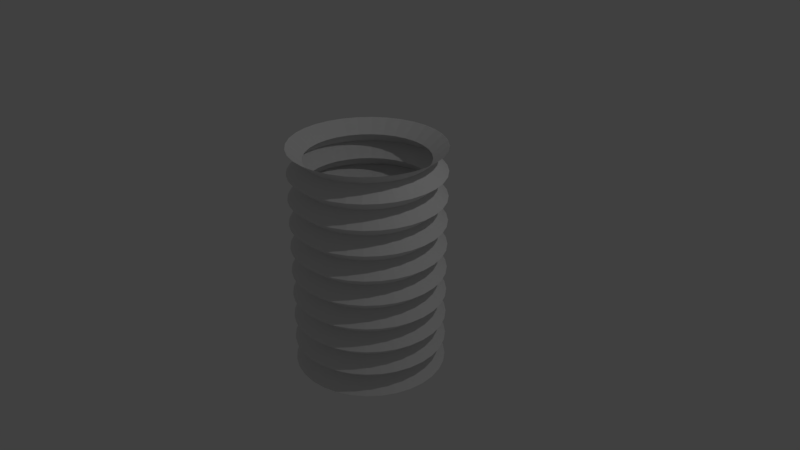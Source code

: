 # Source: 03_bellows.blend  (saved by Blender 2.78.0; exported with 4.5.12 LTS)
import bpy
from mathutils import Matrix  # noqa: F401  (used for matrix-valued properties, if any)

bpy.ops.wm.read_factory_settings(use_empty=True)
scene = bpy.context.scene
scene.name = 'Scene'

# ---- collections
col_collection_1 = bpy.data.collections.new('Collection 1'); scene.collection.children.link(col_collection_1)

# ---- world
world_world = bpy.data.worlds.new('World'); scene.world = world_world
world_world.color = (0.05088, 0.05088, 0.05088)
world_world.use_sun_shadow = False
world_world.sun_shadow_jitter_overblur = 0.0
world_world.cycles.sampling_method = 'MANUAL'

# ---- cameras
cam_camera = bpy.data.cameras.new('Camera')
cam_camera.clip_end = 100.0
cam_camera.lens = 35.0
cam_camera.sensor_width = 32.0
cam_camera.sensor_height = 18.0
cam_camera.ortho_scale = 7.314
cam_camera.dof.focus_distance = 0.0
cam_camera.dof.aperture_fstop = 128.0

# ---- lights
light_lamp = bpy.data.lights.new('Lamp', 'POINT')
light_lamp.transmission_factor = 0.0
light_lamp.cutoff_distance = 30.0
light_lamp.energy = 100.0
light_lamp.shadow_buffer_clip_start = 1.001
light_lamp.shadow_soft_size = 0.1
light_lamp.shadow_maximum_resolution = 0.006
light_lamp.use_absolute_resolution = True

# ---- meshes
me_cylinder = bpy.data.meshes.new('Cylinder')
me_cylinder.from_pydata([(0.0, 1.0, -1.5), (0.0, 1.0, 1.5), (0.1951, 0.9808, -1.5), (0.1951, 0.9808, 1.5), (0.3827, 0.9239, -1.5), (0.3827, 0.9239, 1.5), (0.5556, 0.8315, -1.5), (0.5556, 0.8315, 1.5), (0.7071, 0.7071, -1.5), (0.7071, 0.7071, 1.5), (0.8315, 0.5556, -1.5), (0.8315, 0.5556, 1.5), (0.9239, 0.3827, -1.5), (0.9239, 0.3827, 1.5), (0.9808, 0.1951, -1.5), (0.9808, 0.1951, 1.5), (1.0, 7.55e-08, -1.5), (1.0, 7.55e-08, 1.5), (0.9808, -0.1951, -1.5), (0.9808, -0.1951, 1.5), (0.9239, -0.3827, -1.5), (0.9239, -0.3827, 1.5), (0.8315, -0.5556, -1.5), (0.8315, -0.5556, 1.5), (0.7071, -0.7071, -1.5), (0.7071, -0.7071, 1.5), (0.5556, -0.8315, -1.5), (0.5556, -0.8315, 1.5), (0.3827, -0.9239, -1.5), (0.3827, -0.9239, 1.5), (0.1951, -0.9808, -1.5), (0.1951, -0.9808, 1.5), (-3.258e-07, -1.0, -1.5), (-3.258e-07, -1.0, 1.5), (-0.1951, -0.9808, -1.5), (-0.1951, -0.9808, 1.5), (-0.3827, -0.9239, -1.5), (-0.3827, -0.9239, 1.5), (-0.5556, -0.8315, -1.5), (-0.5556, -0.8315, 1.5), (-0.7071, -0.7071, -1.5), (-0.7071, -0.7071, 1.5), (-0.8315, -0.5556, -1.5), (-0.8315, -0.5556, 1.5), (-0.9239, -0.3827, -1.5), (-0.9239, -0.3827, 1.5), (-0.9808, -0.1951, -1.5), (-0.9808, -0.1951, 1.5), (-1.0, 9.656e-07, -1.5), (-1.0, 9.656e-07, 1.5), (-0.9808, 0.1951, -1.5), (-0.9808, 0.1951, 1.5), (-0.9239, 0.3827, -1.5), (-0.9239, 0.3827, 1.5), (-0.8315, 0.5556, -1.5), (-0.8315, 0.5556, 1.5), (-0.7071, 0.7071, -1.5), (-0.7071, 0.7071, 1.5), (-0.5556, 0.8315, -1.5), (-0.5556, 0.8315, 1.5), (-0.3827, 0.9239, -1.5), (-0.3827, 0.9239, 1.5), (-0.1951, 0.9808, -1.5), (-0.1951, 0.9808, 1.5), (2.738e-08, 0.8, -1.333), (0.0, 1.0, -1.167), (2.738e-08, 0.8, -1.0), (0.0, 1.0, -0.8333), (2.738e-08, 0.8, -0.6667), (0.0, 1.0, -0.5), (2.738e-08, 0.8, -0.3333), (0.0, 1.0, -0.1667), (2.738e-08, 0.8, -2.98e-08), (0.0, 1.0, 0.1667), (2.738e-08, 0.8, 0.3333), (0.0, 1.0, 0.5), (2.738e-08, 0.8, 0.6667), (0.0, 1.0, 0.8333), (2.738e-08, 0.8, 1.0), (0.0, 1.0, 1.167), (2.738e-08, 0.8, 1.333), (0.1561, 0.7846, 1.333), (0.1951, 0.9808, 1.167), (0.1561, 0.7846, 1.0), (0.1951, 0.9808, 0.8333), (0.1561, 0.7846, 0.6667), (0.1951, 0.9808, 0.5), (0.1561, 0.7846, 0.3333), (0.1951, 0.9808, 0.1667), (0.1561, 0.7846, 2.98e-08), (0.1951, 0.9808, -0.1667), (0.1561, 0.7846, -0.3333), (0.1951, 0.9808, -0.5), (0.1561, 0.7846, -0.6667), (0.1951, 0.9808, -0.8333), (0.1561, 0.7846, -1.0), (0.1951, 0.9808, -1.167), (0.1561, 0.7846, -1.333), (0.3061, 0.7391, 1.333), (0.3827, 0.9239, 1.167), (0.3061, 0.7391, 1.0), (0.3827, 0.9239, 0.8333), (0.3061, 0.7391, 0.6667), (0.3827, 0.9239, 0.5), (0.3061, 0.7391, 0.3333), (0.3827, 0.9239, 0.1667), (0.3061, 0.7391, 2.98e-08), (0.3827, 0.9239, -0.1667), (0.3061, 0.7391, -0.3333), (0.3827, 0.9239, -0.5), (0.3061, 0.7391, -0.6667), (0.3827, 0.9239, -0.8333), (0.3061, 0.7391, -1.0), (0.3827, 0.9239, -1.167), (0.3061, 0.7391, -1.333), (0.4445, 0.6652, 1.333), (0.5556, 0.8315, 1.167), (0.4445, 0.6652, 1.0), (0.5556, 0.8315, 0.8333), (0.4445, 0.6652, 0.6667), (0.5556, 0.8315, 0.5), (0.4445, 0.6652, 0.3333), (0.5556, 0.8315, 0.1667), (0.4445, 0.6652, 2.98e-08), (0.5556, 0.8315, -0.1667), (0.4445, 0.6652, -0.3333), (0.5556, 0.8315, -0.5), (0.4445, 0.6652, -0.6667), (0.5556, 0.8315, -0.8333), (0.4445, 0.6652, -1.0), (0.5556, 0.8315, -1.167), (0.4445, 0.6652, -1.333), (0.5657, 0.5657, 1.333), (0.7071, 0.7071, 1.167), (0.5657, 0.5657, 1.0), (0.7071, 0.7071, 0.8333), (0.5657, 0.5657, 0.6667), (0.7071, 0.7071, 0.5), (0.5657, 0.5657, 0.3333), (0.7071, 0.7071, 0.1667), (0.5657, 0.5657, 2.98e-08), (0.7071, 0.7071, -0.1667), (0.5657, 0.5657, -0.3333), (0.7071, 0.7071, -0.5), (0.5657, 0.5657, -0.6667), (0.7071, 0.7071, -0.8333), (0.5657, 0.5657, -1.0), (0.7071, 0.7071, -1.167), (0.5657, 0.5657, -1.333), (0.6652, 0.4445, 1.333), (0.8315, 0.5556, 1.167), (0.6652, 0.4445, 1.0), (0.8315, 0.5556, 0.8333), (0.6652, 0.4445, 0.6667), (0.8315, 0.5556, 0.5), (0.6652, 0.4445, 0.3333), (0.8315, 0.5556, 0.1667), (0.6652, 0.4445, 2.98e-08), (0.8315, 0.5556, -0.1667), (0.6652, 0.4445, -0.3333), (0.8315, 0.5556, -0.5), (0.6652, 0.4445, -0.6667), (0.8315, 0.5556, -0.8333), (0.6652, 0.4445, -1.0), (0.8315, 0.5556, -1.167), (0.6652, 0.4445, -1.333), (0.7391, 0.3061, 1.333), (0.9239, 0.3827, 1.167), (0.7391, 0.3061, 1.0), (0.9239, 0.3827, 0.8333), (0.7391, 0.3061, 0.6667), (0.9239, 0.3827, 0.5), (0.7391, 0.3061, 0.3333), (0.9239, 0.3827, 0.1667), (0.7391, 0.3061, 2.98e-08), (0.9239, 0.3827, -0.1667), (0.7391, 0.3061, -0.3333), (0.9239, 0.3827, -0.5), (0.7391, 0.3061, -0.6667), (0.9239, 0.3827, -0.8333), (0.7391, 0.3061, -1.0), (0.9239, 0.3827, -1.167), (0.7391, 0.3061, -1.333), (0.7846, 0.1561, 1.333), (0.9808, 0.1951, 1.167), (0.7846, 0.1561, 1.0), (0.9808, 0.1951, 0.8333), (0.7846, 0.1561, 0.6667), (0.9808, 0.1951, 0.5), (0.7846, 0.1561, 0.3333), (0.9808, 0.1951, 0.1667), (0.7846, 0.1561, 2.98e-08), (0.9808, 0.1951, -0.1667), (0.7846, 0.1561, -0.3333), (0.9808, 0.1951, -0.5), (0.7846, 0.1561, -0.6667), (0.9808, 0.1951, -0.8333), (0.7846, 0.1561, -1.0), (0.9808, 0.1951, -1.167), (0.7846, 0.1561, -1.333), (0.8, 1.049e-07, 1.333), (1.0, 7.55e-08, 1.167), (0.8, 1.049e-07, 1.0), (1.0, 7.55e-08, 0.8333), (0.8, 1.049e-07, 0.6667), (1.0, 7.55e-08, 0.5), (0.8, 1.049e-07, 0.3333), (1.0, 7.55e-08, 0.1667), (0.8, 1.049e-07, 2.98e-08), (1.0, 7.55e-08, -0.1667), (0.8, 1.049e-07, -0.3333), (1.0, 7.55e-08, -0.5), (0.8, 1.049e-07, -0.6667), (1.0, 7.55e-08, -0.8333), (0.8, 1.049e-07, -1.0), (1.0, 7.55e-08, -1.167), (0.8, 1.049e-07, -1.333), (0.7846, -0.1561, 1.333), (0.9808, -0.1951, 1.167), (0.7846, -0.1561, 1.0), (0.9808, -0.1951, 0.8333), (0.7846, -0.1561, 0.6667), (0.9808, -0.1951, 0.5), (0.7846, -0.1561, 0.3333), (0.9808, -0.1951, 0.1667), (0.7846, -0.1561, 2.98e-08), (0.9808, -0.1951, -0.1667), (0.7846, -0.1561, -0.3333), (0.9808, -0.1951, -0.5), (0.7846, -0.1561, -0.6667), (0.9808, -0.1951, -0.8333), (0.7846, -0.1561, -1.0), (0.9808, -0.1951, -1.167), (0.7846, -0.1561, -1.333), (0.7391, -0.3061, 1.333), (0.9239, -0.3827, 1.167), (0.7391, -0.3061, 1.0), (0.9239, -0.3827, 0.8333), (0.7391, -0.3061, 0.6667), (0.9239, -0.3827, 0.5), (0.7391, -0.3061, 0.3333), (0.9239, -0.3827, 0.1667), (0.7391, -0.3061, 2.98e-08), (0.9239, -0.3827, -0.1667), (0.7391, -0.3061, -0.3333), (0.9239, -0.3827, -0.5), (0.7391, -0.3061, -0.6667), (0.9239, -0.3827, -0.8333), (0.7391, -0.3061, -1.0), (0.9239, -0.3827, -1.167), (0.7391, -0.3061, -1.333), (0.6652, -0.4445, 1.333), (0.8315, -0.5556, 1.167), (0.6652, -0.4445, 1.0), (0.8315, -0.5556, 0.8333), (0.6652, -0.4445, 0.6667), (0.8315, -0.5556, 0.5), (0.6652, -0.4445, 0.3333), (0.8315, -0.5556, 0.1667), (0.6652, -0.4445, 2.98e-08), (0.8315, -0.5556, -0.1667), (0.6652, -0.4445, -0.3333), (0.8315, -0.5556, -0.5), (0.6652, -0.4445, -0.6667), (0.8315, -0.5556, -0.8333), (0.6652, -0.4445, -1.0), (0.8315, -0.5556, -1.167), (0.6652, -0.4445, -1.333), (0.5657, -0.5657, 1.333), (0.7071, -0.7071, 1.167), (0.5657, -0.5657, 1.0), (0.7071, -0.7071, 0.8333), (0.5657, -0.5657, 0.6667), (0.7071, -0.7071, 0.5), (0.5657, -0.5657, 0.3333), (0.7071, -0.7071, 0.1667), (0.5657, -0.5657, 2.98e-08), (0.7071, -0.7071, -0.1667), (0.5657, -0.5657, -0.3333), (0.7071, -0.7071, -0.5), (0.5657, -0.5657, -0.6667), (0.7071, -0.7071, -0.8333), (0.5657, -0.5657, -1.0), (0.7071, -0.7071, -1.167), (0.5657, -0.5657, -1.333), (0.4445, -0.6652, 1.333), (0.5556, -0.8315, 1.167), (0.4445, -0.6652, 1.0), (0.5556, -0.8315, 0.8333), (0.4445, -0.6652, 0.6667), (0.5556, -0.8315, 0.5), (0.4445, -0.6652, 0.3333), (0.5556, -0.8315, 0.1667), (0.4445, -0.6652, 2.98e-08), (0.5556, -0.8315, -0.1667), (0.4445, -0.6652, -0.3333), (0.5556, -0.8315, -0.5), (0.4445, -0.6652, -0.6667), (0.5556, -0.8315, -0.8333), (0.4445, -0.6652, -1.0), (0.5556, -0.8315, -1.167), (0.4445, -0.6652, -1.333), (0.3061, -0.7391, 1.333), (0.3827, -0.9239, 1.167), (0.3061, -0.7391, 1.0), (0.3827, -0.9239, 0.8333), (0.3061, -0.7391, 0.6667), (0.3827, -0.9239, 0.5), (0.3061, -0.7391, 0.3333), (0.3827, -0.9239, 0.1667), (0.3061, -0.7391, 2.98e-08), (0.3827, -0.9239, -0.1667), (0.3061, -0.7391, -0.3333), (0.3827, -0.9239, -0.5), (0.3061, -0.7391, -0.6667), (0.3827, -0.9239, -0.8333), (0.3061, -0.7391, -1.0), (0.3827, -0.9239, -1.167), (0.3061, -0.7391, -1.333), (0.1561, -0.7846, 1.333), (0.1951, -0.9808, 1.167), (0.1561, -0.7846, 1.0), (0.1951, -0.9808, 0.8333), (0.1561, -0.7846, 0.6667), (0.1951, -0.9808, 0.5), (0.1561, -0.7846, 0.3333), (0.1951, -0.9808, 0.1667), (0.1561, -0.7846, 2.98e-08), (0.1951, -0.9808, -0.1667), (0.1561, -0.7846, -0.3333), (0.1951, -0.9808, -0.5), (0.1561, -0.7846, -0.6667), (0.1951, -0.9808, -0.8333), (0.1561, -0.7846, -1.0), (0.1951, -0.9808, -1.167), (0.1561, -0.7846, -1.333), (-2.333e-07, -0.8, 1.333), (-3.258e-07, -1.0, 1.167), (-2.333e-07, -0.8, 1.0), (-3.258e-07, -1.0, 0.8333), (-2.333e-07, -0.8, 0.6667), (-3.258e-07, -1.0, 0.5), (-2.333e-07, -0.8, 0.3333), (-3.258e-07, -1.0, 0.1667), (-2.333e-07, -0.8, 2.98e-08), (-3.258e-07, -1.0, -0.1667), (-2.333e-07, -0.8, -0.3333), (-3.258e-07, -1.0, -0.5), (-2.333e-07, -0.8, -0.6667), (-3.258e-07, -1.0, -0.8333), (-2.333e-07, -0.8, -1.0), (-3.258e-07, -1.0, -1.167), (-2.333e-07, -0.8, -1.333), (-0.1561, -0.7846, 1.333), (-0.1951, -0.9808, 1.167), (-0.1561, -0.7846, 1.0), (-0.1951, -0.9808, 0.8333), (-0.1561, -0.7846, 0.6667), (-0.1951, -0.9808, 0.5), (-0.1561, -0.7846, 0.3333), (-0.1951, -0.9808, 0.1667), (-0.1561, -0.7846, 2.98e-08), (-0.1951, -0.9808, -0.1667), (-0.1561, -0.7846, -0.3333), (-0.1951, -0.9808, -0.5), (-0.1561, -0.7846, -0.6667), (-0.1951, -0.9808, -0.8333), (-0.1561, -0.7846, -1.0), (-0.1951, -0.9808, -1.167), (-0.1561, -0.7846, -1.333), (-0.3061, -0.7391, 1.333), (-0.3827, -0.9239, 1.167), (-0.3061, -0.7391, 1.0), (-0.3827, -0.9239, 0.8333), (-0.3061, -0.7391, 0.6667), (-0.3827, -0.9239, 0.5), (-0.3061, -0.7391, 0.3333), (-0.3827, -0.9239, 0.1667), (-0.3061, -0.7391, 2.98e-08), (-0.3827, -0.9239, -0.1667), (-0.3061, -0.7391, -0.3333), (-0.3827, -0.9239, -0.5), (-0.3061, -0.7391, -0.6667), (-0.3827, -0.9239, -0.8333), (-0.3061, -0.7391, -1.0), (-0.3827, -0.9239, -1.167), (-0.3061, -0.7391, -1.333), (-0.4445, -0.6652, 1.333), (-0.5556, -0.8315, 1.167), (-0.4445, -0.6652, 1.0), (-0.5556, -0.8315, 0.8333), (-0.4445, -0.6652, 0.6667), (-0.5556, -0.8315, 0.5), (-0.4445, -0.6652, 0.3333), (-0.5556, -0.8315, 0.1667), (-0.4445, -0.6652, 2.98e-08), (-0.5556, -0.8315, -0.1667), (-0.4445, -0.6652, -0.3333), (-0.5556, -0.8315, -0.5), (-0.4445, -0.6652, -0.6667), (-0.5556, -0.8315, -0.8333), (-0.4445, -0.6652, -1.0), (-0.5556, -0.8315, -1.167), (-0.4445, -0.6652, -1.333), (-0.5657, -0.5657, 1.333), (-0.7071, -0.7071, 1.167), (-0.5657, -0.5657, 1.0), (-0.7071, -0.7071, 0.8333), (-0.5657, -0.5657, 0.6667), (-0.7071, -0.7071, 0.5), (-0.5657, -0.5657, 0.3333), (-0.7071, -0.7071, 0.1667), (-0.5657, -0.5657, 2.98e-08), (-0.7071, -0.7071, -0.1667), (-0.5657, -0.5657, -0.3333), (-0.7071, -0.7071, -0.5), (-0.5657, -0.5657, -0.6667), (-0.7071, -0.7071, -0.8333), (-0.5657, -0.5657, -1.0), (-0.7071, -0.7071, -1.167), (-0.5657, -0.5657, -1.333), (-0.6652, -0.4445, 1.333), (-0.8315, -0.5556, 1.167), (-0.6652, -0.4445, 1.0), (-0.8315, -0.5556, 0.8333), (-0.6652, -0.4445, 0.6667), (-0.8315, -0.5556, 0.5), (-0.6652, -0.4445, 0.3333), (-0.8315, -0.5556, 0.1667), (-0.6652, -0.4445, 2.98e-08), (-0.8315, -0.5556, -0.1667), (-0.6652, -0.4445, -0.3333), (-0.8315, -0.5556, -0.5), (-0.6652, -0.4445, -0.6667), (-0.8315, -0.5556, -0.8333), (-0.6652, -0.4445, -1.0), (-0.8315, -0.5556, -1.167), (-0.6652, -0.4445, -1.333), (-0.7391, -0.3061, 1.333), (-0.9239, -0.3827, 1.167), (-0.7391, -0.3061, 1.0), (-0.9239, -0.3827, 0.8333), (-0.7391, -0.3061, 0.6667), (-0.9239, -0.3827, 0.5), (-0.7391, -0.3061, 0.3333), (-0.9239, -0.3827, 0.1667), (-0.7391, -0.3061, 2.98e-08), (-0.9239, -0.3827, -0.1667), (-0.7391, -0.3061, -0.3333), (-0.9239, -0.3827, -0.5), (-0.7391, -0.3061, -0.6667), (-0.9239, -0.3827, -0.8333), (-0.7391, -0.3061, -1.0), (-0.9239, -0.3827, -1.167), (-0.7391, -0.3061, -1.333), (-0.7846, -0.1561, 1.333), (-0.9808, -0.1951, 1.167), (-0.7846, -0.1561, 1.0), (-0.9808, -0.1951, 0.8333), (-0.7846, -0.1561, 0.6667), (-0.9808, -0.1951, 0.5), (-0.7846, -0.1561, 0.3333), (-0.9808, -0.1951, 0.1667), (-0.7846, -0.1561, 2.98e-08), (-0.9808, -0.1951, -0.1667), (-0.7846, -0.1561, -0.3333), (-0.9808, -0.1951, -0.5), (-0.7846, -0.1561, -0.6667), (-0.9808, -0.1951, -0.8333), (-0.7846, -0.1561, -1.0), (-0.9808, -0.1951, -1.167), (-0.7846, -0.1561, -1.333), (-0.8, 8.169e-07, 1.333), (-1.0, 9.656e-07, 1.167), (-0.8, 8.169e-07, 1.0), (-1.0, 9.656e-07, 0.8333), (-0.8, 8.169e-07, 0.6667), (-1.0, 9.656e-07, 0.5), (-0.8, 8.169e-07, 0.3333), (-1.0, 9.656e-07, 0.1667), (-0.8, 8.169e-07, 2.98e-08), (-1.0, 9.656e-07, -0.1667), (-0.8, 8.169e-07, -0.3333), (-1.0, 9.656e-07, -0.5), (-0.8, 8.169e-07, -0.6667), (-1.0, 9.656e-07, -0.8333), (-0.8, 8.169e-07, -1.0), (-1.0, 9.656e-07, -1.167), (-0.8, 8.169e-07, -1.333), (-0.7846, 0.1561, 1.333), (-0.9808, 0.1951, 1.167), (-0.7846, 0.1561, 1.0), (-0.9808, 0.1951, 0.8333), (-0.7846, 0.1561, 0.6667), (-0.9808, 0.1951, 0.5), (-0.7846, 0.1561, 0.3333), (-0.9808, 0.1951, 0.1667), (-0.7846, 0.1561, 2.98e-08), (-0.9808, 0.1951, -0.1667), (-0.7846, 0.1561, -0.3333), (-0.9808, 0.1951, -0.5), (-0.7846, 0.1561, -0.6667), (-0.9808, 0.1951, -0.8333), (-0.7846, 0.1561, -1.0), (-0.9808, 0.1951, -1.167), (-0.7846, 0.1561, -1.333), (-0.7391, 0.3061, 1.333), (-0.9239, 0.3827, 1.167), (-0.7391, 0.3061, 1.0), (-0.9239, 0.3827, 0.8333), (-0.7391, 0.3061, 0.6667), (-0.9239, 0.3827, 0.5), (-0.7391, 0.3061, 0.3333), (-0.9239, 0.3827, 0.1667), (-0.7391, 0.3061, 2.98e-08), (-0.9239, 0.3827, -0.1667), (-0.7391, 0.3061, -0.3333), (-0.9239, 0.3827, -0.5), (-0.7391, 0.3061, -0.6667), (-0.9239, 0.3827, -0.8333), (-0.7391, 0.3061, -1.0), (-0.9239, 0.3827, -1.167), (-0.7391, 0.3061, -1.333), (-0.6652, 0.4445, 1.333), (-0.8315, 0.5556, 1.167), (-0.6652, 0.4445, 1.0), (-0.8315, 0.5556, 0.8333), (-0.6652, 0.4445, 0.6667), (-0.8315, 0.5556, 0.5), (-0.6652, 0.4445, 0.3333), (-0.8315, 0.5556, 0.1667), (-0.6652, 0.4445, 2.98e-08), (-0.8315, 0.5556, -0.1667), (-0.6652, 0.4445, -0.3333), (-0.8315, 0.5556, -0.5), (-0.6652, 0.4445, -0.6667), (-0.8315, 0.5556, -0.8333), (-0.6652, 0.4445, -1.0), (-0.8315, 0.5556, -1.167), (-0.6652, 0.4445, -1.333), (-0.5657, 0.5657, 1.333), (-0.7071, 0.7071, 1.167), (-0.5657, 0.5657, 1.0), (-0.7071, 0.7071, 0.8333), (-0.5657, 0.5657, 0.6667), (-0.7071, 0.7071, 0.5), (-0.5657, 0.5657, 0.3333), (-0.7071, 0.7071, 0.1667), (-0.5657, 0.5657, 2.98e-08), (-0.7071, 0.7071, -0.1667), (-0.5657, 0.5657, -0.3333), (-0.7071, 0.7071, -0.5), (-0.5657, 0.5657, -0.6667), (-0.7071, 0.7071, -0.8333), (-0.5657, 0.5657, -1.0), (-0.7071, 0.7071, -1.167), (-0.5657, 0.5657, -1.333), (-0.4445, 0.6652, 1.333), (-0.5556, 0.8315, 1.167), (-0.4445, 0.6652, 1.0), (-0.5556, 0.8315, 0.8333), (-0.4445, 0.6652, 0.6667), (-0.5556, 0.8315, 0.5), (-0.4445, 0.6652, 0.3333), (-0.5556, 0.8315, 0.1667), (-0.4445, 0.6652, 2.98e-08), (-0.5556, 0.8315, -0.1667), (-0.4445, 0.6652, -0.3333), (-0.5556, 0.8315, -0.5), (-0.4445, 0.6652, -0.6667), (-0.5556, 0.8315, -0.8333), (-0.4445, 0.6652, -1.0), (-0.5556, 0.8315, -1.167), (-0.4445, 0.6652, -1.333), (-0.3061, 0.7391, 1.333), (-0.3827, 0.9239, 1.167), (-0.3061, 0.7391, 1.0), (-0.3827, 0.9239, 0.8333), (-0.3061, 0.7391, 0.6667), (-0.3827, 0.9239, 0.5), (-0.3061, 0.7391, 0.3333), (-0.3827, 0.9239, 0.1667), (-0.3061, 0.7391, 2.98e-08), (-0.3827, 0.9239, -0.1667), (-0.3061, 0.7391, -0.3333), (-0.3827, 0.9239, -0.5), (-0.3061, 0.7391, -0.6667), (-0.3827, 0.9239, -0.8333), (-0.3061, 0.7391, -1.0), (-0.3827, 0.9239, -1.167), (-0.3061, 0.7391, -1.333), (-0.1561, 0.7846, 1.333), (-0.1951, 0.9808, 1.167), (-0.1561, 0.7846, 1.0), (-0.1951, 0.9808, 0.8333), (-0.1561, 0.7846, 0.6667), (-0.1951, 0.9808, 0.5), (-0.1561, 0.7846, 0.3333), (-0.1951, 0.9808, 0.1667), (-0.1561, 0.7846, 2.98e-08), (-0.1951, 0.9808, -0.1667), (-0.1561, 0.7846, -0.3333), (-0.1951, 0.9808, -0.5), (-0.1561, 0.7846, -0.6667), (-0.1951, 0.9808, -0.8333), (-0.1561, 0.7846, -1.0), (-0.1951, 0.9808, -1.167), (-0.1561, 0.7846, -1.333)], [], [(80, 1, 3, 81), (81, 3, 5, 98), (98, 5, 7, 115), (115, 7, 9, 132), (132, 9, 11, 149), (149, 11, 13, 166), (166, 13, 15, 183), (183, 15, 17, 200), (200, 17, 19, 217), (217, 19, 21, 234), (234, 21, 23, 251), (251, 23, 25, 268), (268, 25, 27, 285), (285, 27, 29, 302), (302, 29, 31, 319), (319, 31, 33, 336), (336, 33, 35, 353), (353, 35, 37, 370), (370, 37, 39, 387), (387, 39, 41, 404), (404, 41, 43, 421), (421, 43, 45, 438), (438, 45, 47, 455), (455, 47, 49, 472), (472, 49, 51, 489), (489, 51, 53, 506), (506, 53, 55, 523), (523, 55, 57, 540), (540, 57, 59, 557), (557, 59, 61, 574), (574, 61, 63, 591), (591, 63, 1, 80), (62, 607, 64, 0), (607, 606, 65, 64), (606, 605, 66, 65), (605, 604, 67, 66), (604, 603, 68, 67), (603, 602, 69, 68), (602, 601, 70, 69), (601, 600, 71, 70), (600, 599, 72, 71), (599, 598, 73, 72), (598, 597, 74, 73), (597, 596, 75, 74), (596, 595, 76, 75), (595, 594, 77, 76), (594, 593, 78, 77), (593, 592, 79, 78), (592, 591, 80, 79), (60, 590, 607, 62), (590, 589, 606, 607), (589, 588, 605, 606), (588, 587, 604, 605), (587, 586, 603, 604), (586, 585, 602, 603), (585, 584, 601, 602), (584, 583, 600, 601), (583, 582, 599, 600), (582, 581, 598, 599), (581, 580, 597, 598), (580, 579, 596, 597), (579, 578, 595, 596), (578, 577, 594, 595), (577, 576, 593, 594), (576, 575, 592, 593), (575, 574, 591, 592), (58, 573, 590, 60), (573, 572, 589, 590), (572, 571, 588, 589), (571, 570, 587, 588), (570, 569, 586, 587), (569, 568, 585, 586), (568, 567, 584, 585), (567, 566, 583, 584), (566, 565, 582, 583), (565, 564, 581, 582), (564, 563, 580, 581), (563, 562, 579, 580), (562, 561, 578, 579), (561, 560, 577, 578), (560, 559, 576, 577), (559, 558, 575, 576), (558, 557, 574, 575), (56, 556, 573, 58), (556, 555, 572, 573), (555, 554, 571, 572), (554, 553, 570, 571), (553, 552, 569, 570), (552, 551, 568, 569), (551, 550, 567, 568), (550, 549, 566, 567), (549, 548, 565, 566), (548, 547, 564, 565), (547, 546, 563, 564), (546, 545, 562, 563), (545, 544, 561, 562), (544, 543, 560, 561), (543, 542, 559, 560), (542, 541, 558, 559), (541, 540, 557, 558), (54, 539, 556, 56), (539, 538, 555, 556), (538, 537, 554, 555), (537, 536, 553, 554), (536, 535, 552, 553), (535, 534, 551, 552), (534, 533, 550, 551), (533, 532, 549, 550), (532, 531, 548, 549), (531, 530, 547, 548), (530, 529, 546, 547), (529, 528, 545, 546), (528, 527, 544, 545), (527, 526, 543, 544), (526, 525, 542, 543), (525, 524, 541, 542), (524, 523, 540, 541), (52, 522, 539, 54), (522, 521, 538, 539), (521, 520, 537, 538), (520, 519, 536, 537), (519, 518, 535, 536), (518, 517, 534, 535), (517, 516, 533, 534), (516, 515, 532, 533), (515, 514, 531, 532), (514, 513, 530, 531), (513, 512, 529, 530), (512, 511, 528, 529), (511, 510, 527, 528), (510, 509, 526, 527), (509, 508, 525, 526), (508, 507, 524, 525), (507, 506, 523, 524), (50, 505, 522, 52), (505, 504, 521, 522), (504, 503, 520, 521), (503, 502, 519, 520), (502, 501, 518, 519), (501, 500, 517, 518), (500, 499, 516, 517), (499, 498, 515, 516), (498, 497, 514, 515), (497, 496, 513, 514), (496, 495, 512, 513), (495, 494, 511, 512), (494, 493, 510, 511), (493, 492, 509, 510), (492, 491, 508, 509), (491, 490, 507, 508), (490, 489, 506, 507), (48, 488, 505, 50), (488, 487, 504, 505), (487, 486, 503, 504), (486, 485, 502, 503), (485, 484, 501, 502), (484, 483, 500, 501), (483, 482, 499, 500), (482, 481, 498, 499), (481, 480, 497, 498), (480, 479, 496, 497), (479, 478, 495, 496), (478, 477, 494, 495), (477, 476, 493, 494), (476, 475, 492, 493), (475, 474, 491, 492), (474, 473, 490, 491), (473, 472, 489, 490), (46, 471, 488, 48), (471, 470, 487, 488), (470, 469, 486, 487), (469, 468, 485, 486), (468, 467, 484, 485), (467, 466, 483, 484), (466, 465, 482, 483), (465, 464, 481, 482), (464, 463, 480, 481), (463, 462, 479, 480), (462, 461, 478, 479), (461, 460, 477, 478), (460, 459, 476, 477), (459, 458, 475, 476), (458, 457, 474, 475), (457, 456, 473, 474), (456, 455, 472, 473), (44, 454, 471, 46), (454, 453, 470, 471), (453, 452, 469, 470), (452, 451, 468, 469), (451, 450, 467, 468), (450, 449, 466, 467), (449, 448, 465, 466), (448, 447, 464, 465), (447, 446, 463, 464), (446, 445, 462, 463), (445, 444, 461, 462), (444, 443, 460, 461), (443, 442, 459, 460), (442, 441, 458, 459), (441, 440, 457, 458), (440, 439, 456, 457), (439, 438, 455, 456), (42, 437, 454, 44), (437, 436, 453, 454), (436, 435, 452, 453), (435, 434, 451, 452), (434, 433, 450, 451), (433, 432, 449, 450), (432, 431, 448, 449), (431, 430, 447, 448), (430, 429, 446, 447), (429, 428, 445, 446), (428, 427, 444, 445), (427, 426, 443, 444), (426, 425, 442, 443), (425, 424, 441, 442), (424, 423, 440, 441), (423, 422, 439, 440), (422, 421, 438, 439), (40, 420, 437, 42), (420, 419, 436, 437), (419, 418, 435, 436), (418, 417, 434, 435), (417, 416, 433, 434), (416, 415, 432, 433), (415, 414, 431, 432), (414, 413, 430, 431), (413, 412, 429, 430), (412, 411, 428, 429), (411, 410, 427, 428), (410, 409, 426, 427), (409, 408, 425, 426), (408, 407, 424, 425), (407, 406, 423, 424), (406, 405, 422, 423), (405, 404, 421, 422), (38, 403, 420, 40), (403, 402, 419, 420), (402, 401, 418, 419), (401, 400, 417, 418), (400, 399, 416, 417), (399, 398, 415, 416), (398, 397, 414, 415), (397, 396, 413, 414), (396, 395, 412, 413), (395, 394, 411, 412), (394, 393, 410, 411), (393, 392, 409, 410), (392, 391, 408, 409), (391, 390, 407, 408), (390, 389, 406, 407), (389, 388, 405, 406), (388, 387, 404, 405), (36, 386, 403, 38), (386, 385, 402, 403), (385, 384, 401, 402), (384, 383, 400, 401), (383, 382, 399, 400), (382, 381, 398, 399), (381, 380, 397, 398), (380, 379, 396, 397), (379, 378, 395, 396), (378, 377, 394, 395), (377, 376, 393, 394), (376, 375, 392, 393), (375, 374, 391, 392), (374, 373, 390, 391), (373, 372, 389, 390), (372, 371, 388, 389), (371, 370, 387, 388), (34, 369, 386, 36), (369, 368, 385, 386), (368, 367, 384, 385), (367, 366, 383, 384), (366, 365, 382, 383), (365, 364, 381, 382), (364, 363, 380, 381), (363, 362, 379, 380), (362, 361, 378, 379), (361, 360, 377, 378), (360, 359, 376, 377), (359, 358, 375, 376), (358, 357, 374, 375), (357, 356, 373, 374), (356, 355, 372, 373), (355, 354, 371, 372), (354, 353, 370, 371), (32, 352, 369, 34), (352, 351, 368, 369), (351, 350, 367, 368), (350, 349, 366, 367), (349, 348, 365, 366), (348, 347, 364, 365), (347, 346, 363, 364), (346, 345, 362, 363), (345, 344, 361, 362), (344, 343, 360, 361), (343, 342, 359, 360), (342, 341, 358, 359), (341, 340, 357, 358), (340, 339, 356, 357), (339, 338, 355, 356), (338, 337, 354, 355), (337, 336, 353, 354), (30, 335, 352, 32), (335, 334, 351, 352), (334, 333, 350, 351), (333, 332, 349, 350), (332, 331, 348, 349), (331, 330, 347, 348), (330, 329, 346, 347), (329, 328, 345, 346), (328, 327, 344, 345), (327, 326, 343, 344), (326, 325, 342, 343), (325, 324, 341, 342), (324, 323, 340, 341), (323, 322, 339, 340), (322, 321, 338, 339), (321, 320, 337, 338), (320, 319, 336, 337), (28, 318, 335, 30), (318, 317, 334, 335), (317, 316, 333, 334), (316, 315, 332, 333), (315, 314, 331, 332), (314, 313, 330, 331), (313, 312, 329, 330), (312, 311, 328, 329), (311, 310, 327, 328), (310, 309, 326, 327), (309, 308, 325, 326), (308, 307, 324, 325), (307, 306, 323, 324), (306, 305, 322, 323), (305, 304, 321, 322), (304, 303, 320, 321), (303, 302, 319, 320), (26, 301, 318, 28), (301, 300, 317, 318), (300, 299, 316, 317), (299, 298, 315, 316), (298, 297, 314, 315), (297, 296, 313, 314), (296, 295, 312, 313), (295, 294, 311, 312), (294, 293, 310, 311), (293, 292, 309, 310), (292, 291, 308, 309), (291, 290, 307, 308), (290, 289, 306, 307), (289, 288, 305, 306), (288, 287, 304, 305), (287, 286, 303, 304), (286, 285, 302, 303), (24, 284, 301, 26), (284, 283, 300, 301), (283, 282, 299, 300), (282, 281, 298, 299), (281, 280, 297, 298), (280, 279, 296, 297), (279, 278, 295, 296), (278, 277, 294, 295), (277, 276, 293, 294), (276, 275, 292, 293), (275, 274, 291, 292), (274, 273, 290, 291), (273, 272, 289, 290), (272, 271, 288, 289), (271, 270, 287, 288), (270, 269, 286, 287), (269, 268, 285, 286), (22, 267, 284, 24), (267, 266, 283, 284), (266, 265, 282, 283), (265, 264, 281, 282), (264, 263, 280, 281), (263, 262, 279, 280), (262, 261, 278, 279), (261, 260, 277, 278), (260, 259, 276, 277), (259, 258, 275, 276), (258, 257, 274, 275), (257, 256, 273, 274), (256, 255, 272, 273), (255, 254, 271, 272), (254, 253, 270, 271), (253, 252, 269, 270), (252, 251, 268, 269), (20, 250, 267, 22), (250, 249, 266, 267), (249, 248, 265, 266), (248, 247, 264, 265), (247, 246, 263, 264), (246, 245, 262, 263), (245, 244, 261, 262), (244, 243, 260, 261), (243, 242, 259, 260), (242, 241, 258, 259), (241, 240, 257, 258), (240, 239, 256, 257), (239, 238, 255, 256), (238, 237, 254, 255), (237, 236, 253, 254), (236, 235, 252, 253), (235, 234, 251, 252), (18, 233, 250, 20), (233, 232, 249, 250), (232, 231, 248, 249), (231, 230, 247, 248), (230, 229, 246, 247), (229, 228, 245, 246), (228, 227, 244, 245), (227, 226, 243, 244), (226, 225, 242, 243), (225, 224, 241, 242), (224, 223, 240, 241), (223, 222, 239, 240), (222, 221, 238, 239), (221, 220, 237, 238), (220, 219, 236, 237), (219, 218, 235, 236), (218, 217, 234, 235), (16, 216, 233, 18), (216, 215, 232, 233), (215, 214, 231, 232), (214, 213, 230, 231), (213, 212, 229, 230), (212, 211, 228, 229), (211, 210, 227, 228), (210, 209, 226, 227), (209, 208, 225, 226), (208, 207, 224, 225), (207, 206, 223, 224), (206, 205, 222, 223), (205, 204, 221, 222), (204, 203, 220, 221), (203, 202, 219, 220), (202, 201, 218, 219), (201, 200, 217, 218), (14, 199, 216, 16), (199, 198, 215, 216), (198, 197, 214, 215), (197, 196, 213, 214), (196, 195, 212, 213), (195, 194, 211, 212), (194, 193, 210, 211), (193, 192, 209, 210), (192, 191, 208, 209), (191, 190, 207, 208), (190, 189, 206, 207), (189, 188, 205, 206), (188, 187, 204, 205), (187, 186, 203, 204), (186, 185, 202, 203), (185, 184, 201, 202), (184, 183, 200, 201), (12, 182, 199, 14), (182, 181, 198, 199), (181, 180, 197, 198), (180, 179, 196, 197), (179, 178, 195, 196), (178, 177, 194, 195), (177, 176, 193, 194), (176, 175, 192, 193), (175, 174, 191, 192), (174, 173, 190, 191), (173, 172, 189, 190), (172, 171, 188, 189), (171, 170, 187, 188), (170, 169, 186, 187), (169, 168, 185, 186), (168, 167, 184, 185), (167, 166, 183, 184), (10, 165, 182, 12), (165, 164, 181, 182), (164, 163, 180, 181), (163, 162, 179, 180), (162, 161, 178, 179), (161, 160, 177, 178), (160, 159, 176, 177), (159, 158, 175, 176), (158, 157, 174, 175), (157, 156, 173, 174), (156, 155, 172, 173), (155, 154, 171, 172), (154, 153, 170, 171), (153, 152, 169, 170), (152, 151, 168, 169), (151, 150, 167, 168), (150, 149, 166, 167), (8, 148, 165, 10), (148, 147, 164, 165), (147, 146, 163, 164), (146, 145, 162, 163), (145, 144, 161, 162), (144, 143, 160, 161), (143, 142, 159, 160), (142, 141, 158, 159), (141, 140, 157, 158), (140, 139, 156, 157), (139, 138, 155, 156), (138, 137, 154, 155), (137, 136, 153, 154), (136, 135, 152, 153), (135, 134, 151, 152), (134, 133, 150, 151), (133, 132, 149, 150), (6, 131, 148, 8), (131, 130, 147, 148), (130, 129, 146, 147), (129, 128, 145, 146), (128, 127, 144, 145), (127, 126, 143, 144), (126, 125, 142, 143), (125, 124, 141, 142), (124, 123, 140, 141), (123, 122, 139, 140), (122, 121, 138, 139), (121, 120, 137, 138), (120, 119, 136, 137), (119, 118, 135, 136), (118, 117, 134, 135), (117, 116, 133, 134), (116, 115, 132, 133), (4, 114, 131, 6), (114, 113, 130, 131), (113, 112, 129, 130), (112, 111, 128, 129), (111, 110, 127, 128), (110, 109, 126, 127), (109, 108, 125, 126), (108, 107, 124, 125), (107, 106, 123, 124), (106, 105, 122, 123), (105, 104, 121, 122), (104, 103, 120, 121), (103, 102, 119, 120), (102, 101, 118, 119), (101, 100, 117, 118), (100, 99, 116, 117), (99, 98, 115, 116), (2, 97, 114, 4), (97, 96, 113, 114), (96, 95, 112, 113), (95, 94, 111, 112), (94, 93, 110, 111), (93, 92, 109, 110), (92, 91, 108, 109), (91, 90, 107, 108), (90, 89, 106, 107), (89, 88, 105, 106), (88, 87, 104, 105), (87, 86, 103, 104), (86, 85, 102, 103), (85, 84, 101, 102), (84, 83, 100, 101), (83, 82, 99, 100), (82, 81, 98, 99), (0, 64, 97, 2), (64, 65, 96, 97), (65, 66, 95, 96), (66, 67, 94, 95), (67, 68, 93, 94), (68, 69, 92, 93), (69, 70, 91, 92), (70, 71, 90, 91), (71, 72, 89, 90), (72, 73, 88, 89), (73, 74, 87, 88), (74, 75, 86, 87), (75, 76, 85, 86), (76, 77, 84, 85), (77, 78, 83, 84), (78, 79, 82, 83), (79, 80, 81, 82)])
me_cylinder.use_remesh_preserve_volume = False
me_cylinder.use_remesh_preserve_attributes = False
me_cylinder.use_mirror_vertex_groups = False
me_cylinder.update()

# ---- objects
ob_cylinder = bpy.data.objects.new('Cylinder', me_cylinder)
ob_lamp = bpy.data.objects.new('Lamp', light_lamp)
ob_camera = bpy.data.objects.new('Camera', cam_camera)

# ---- transforms, parenting, visibility, modifiers, constraints
ob_cylinder.location = (0.0, 0.0, 0.0)
ob_cylinder.lineart.crease_threshold = 0.0
ob_lamp.location = (4.076, 1.005, 5.904)
ob_lamp.rotation_euler = (0.6503, 0.05522, 1.866)
ob_lamp.lock_rotations_4d = False
ob_lamp.empty_display_type = 'ARROWS'
ob_lamp.color = (0.0, 0.0, 0.0, 0.0)
ob_lamp.lineart.crease_threshold = 0.0
ob_camera.location = (7.481, -6.508, 5.344)
ob_camera.rotation_euler = (1.109, 0.0, 0.8149)
ob_camera.lock_rotations_4d = False
ob_camera.empty_display_type = 'ARROWS'
ob_camera.color = (0.0, 0.0, 0.0, 0.0)
ob_camera.display_type = 'WIRE'
ob_camera.lineart.crease_threshold = 0.0

# ---- collection membership
col_collection_1.objects.link(ob_cylinder)
col_collection_1.objects.link(ob_lamp)
col_collection_1.objects.link(ob_camera)

# ---- scene / render settings (as saved in the file)
scene.camera = ob_camera
scene.frame_start = 1; scene.frame_end = 250; scene.frame_set(1)
scene.render.engine = 'BLENDER_EEVEE_NEXT'
scene.render.resolution_percentage = 50
scene.render.dither_intensity = 0.0
scene.cycles.use_denoising = False
scene.cycles.samples = 128
scene.cycles.sampling_pattern = 'TABULATED_SOBOL'
scene.cycles.light_sampling_threshold = 0.0
scene.cycles.use_adaptive_sampling = False
scene.cycles.use_light_tree = False
scene.cycles.blur_glossy = 0.0
scene.cycles.sample_clamp_indirect = 0.0
scene.view_settings.view_transform = 'Standard'
bpy.context.view_layer.update()
